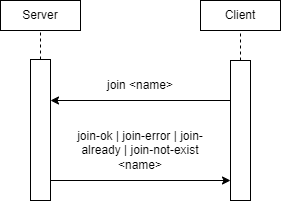

The diagram above was exported from draw.io. Its source (the exported page's mxGraphModel, read from the mxfile embedded in the PNG):
<mxGraphModel dx="340" dy="689" grid="1" gridSize="10" guides="1" tooltips="1" connect="1" arrows="1" fold="1" page="1" pageScale="1" pageWidth="850" pageHeight="1100" math="0" shadow="0">
  <root>
    <mxCell id="0" />
    <mxCell id="1" parent="0" />
    <mxCell id="gzSFUxGToYRBetzED8z4-1" value="" style="rounded=0;whiteSpace=wrap;html=1;" vertex="1" parent="1">
      <mxGeometry x="80" y="180" width="80" height="30" as="geometry" />
    </mxCell>
    <mxCell id="gzSFUxGToYRBetzED8z4-2" value="Server" style="text;html=1;strokeColor=none;fillColor=none;align=center;verticalAlign=middle;whiteSpace=wrap;rounded=0;" vertex="1" parent="1">
      <mxGeometry x="90" y="180" width="60" height="30" as="geometry" />
    </mxCell>
    <mxCell id="gzSFUxGToYRBetzED8z4-3" value="" style="rounded=0;whiteSpace=wrap;html=1;" vertex="1" parent="1">
      <mxGeometry x="110" y="239" width="20" height="141" as="geometry" />
    </mxCell>
    <mxCell id="gzSFUxGToYRBetzED8z4-8" value="" style="rounded=0;whiteSpace=wrap;html=1;" vertex="1" parent="1">
      <mxGeometry x="280" y="180" width="80" height="30" as="geometry" />
    </mxCell>
    <mxCell id="gzSFUxGToYRBetzED8z4-9" value="Client" style="text;html=1;strokeColor=none;fillColor=none;align=center;verticalAlign=middle;whiteSpace=wrap;rounded=0;" vertex="1" parent="1">
      <mxGeometry x="290" y="180" width="60" height="30" as="geometry" />
    </mxCell>
    <mxCell id="gzSFUxGToYRBetzED8z4-10" value="" style="rounded=0;whiteSpace=wrap;html=1;" vertex="1" parent="1">
      <mxGeometry x="310" y="240" width="20" height="140" as="geometry" />
    </mxCell>
    <mxCell id="gzSFUxGToYRBetzED8z4-11" value="" style="endArrow=none;dashed=1;html=1;rounded=0;entryX=0.5;entryY=1;entryDx=0;entryDy=0;exitX=0.5;exitY=0;exitDx=0;exitDy=0;" edge="1" parent="1" source="gzSFUxGToYRBetzED8z4-3" target="gzSFUxGToYRBetzED8z4-2">
      <mxGeometry width="50" height="50" relative="1" as="geometry">
        <mxPoint x="160" y="300" as="sourcePoint" />
        <mxPoint x="210" y="250" as="targetPoint" />
      </mxGeometry>
    </mxCell>
    <mxCell id="gzSFUxGToYRBetzED8z4-13" value="" style="endArrow=none;dashed=1;html=1;rounded=0;entryX=0.5;entryY=1;entryDx=0;entryDy=0;exitX=0.5;exitY=0;exitDx=0;exitDy=0;" edge="1" parent="1" source="gzSFUxGToYRBetzED8z4-10" target="gzSFUxGToYRBetzED8z4-9">
      <mxGeometry width="50" height="50" relative="1" as="geometry">
        <mxPoint x="160" y="300" as="sourcePoint" />
        <mxPoint x="210" y="250" as="targetPoint" />
      </mxGeometry>
    </mxCell>
    <mxCell id="gzSFUxGToYRBetzED8z4-14" value="" style="endArrow=classic;html=1;rounded=0;exitX=0;exitY=0.25;exitDx=0;exitDy=0;entryX=1;entryY=0.25;entryDx=0;entryDy=0;" edge="1" parent="1">
      <mxGeometry width="50" height="50" relative="1" as="geometry">
        <mxPoint x="310" y="280" as="sourcePoint" />
        <mxPoint x="130" y="280" as="targetPoint" />
      </mxGeometry>
    </mxCell>
    <mxCell id="gzSFUxGToYRBetzED8z4-16" value="" style="endArrow=classic;html=1;rounded=0;exitX=1;exitY=0.5;exitDx=0;exitDy=0;entryX=0;entryY=0.5;entryDx=0;entryDy=0;" edge="1" parent="1">
      <mxGeometry width="50" height="50" relative="1" as="geometry">
        <mxPoint x="130" y="360" as="sourcePoint" />
        <mxPoint x="310" y="360" as="targetPoint" />
      </mxGeometry>
    </mxCell>
    <mxCell id="gzSFUxGToYRBetzED8z4-17" value="join &amp;lt;name&amp;gt;" style="text;html=1;strokeColor=none;fillColor=none;align=center;verticalAlign=middle;whiteSpace=wrap;rounded=0;" vertex="1" parent="1">
      <mxGeometry x="140" y="250" width="160" height="30" as="geometry" />
    </mxCell>
    <mxCell id="gzSFUxGToYRBetzED8z4-25" value="join-ok | join-error | join-already | join-not-exist &amp;lt;name&amp;gt;" style="text;html=1;strokeColor=none;fillColor=none;align=center;verticalAlign=middle;whiteSpace=wrap;rounded=0;" vertex="1" parent="1">
      <mxGeometry x="140" y="300.5" width="160" height="59" as="geometry" />
    </mxCell>
  </root>
</mxGraphModel>